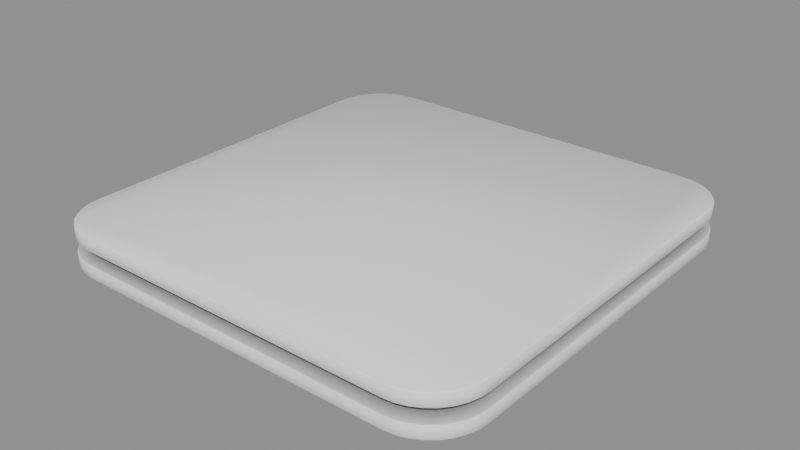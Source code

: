 # Source: CeilingStuff_stuff4.blend  (saved by Blender 5.2.45; exported with 4.5.12 LTS)
import bpy
from mathutils import Matrix  # noqa: F401  (used for matrix-valued properties, if any)

bpy.ops.wm.read_factory_settings(use_empty=True)
scene = bpy.context.scene
scene.name = 'Scene'

# ---- collections
col_ceilingstuff_stuff4 = bpy.data.collections.new('CeilingStuff_stuff4'); scene.collection.children.link(col_ceilingstuff_stuff4)

# ---- materials (node trees are filled in below, after node groups)
mat_ao_bake = bpy.data.materials.new('AO-bake')
mat_ao_bake.use_backface_culling_lightprobe_volume = False

# ---- node groups
ng_gltf_settings = bpy.data.node_groups.new('glTF Settings', 'ShaderNodeTree')
_s = ng_gltf_settings.interface.new_socket(name='Occlusion', in_out='INPUT', socket_type='NodeSocketFloat')
_s.subtype = 'FACTOR'
_s.default_value = 1.0
_s.min_value = 0.0
_s.max_value = 1.0
_N = ng_gltf_settings.nodes; _L = ng_gltf_settings.links
n0 = _N.new('NodeGroupInput'); n0.name = 'Group Input'; n0.location = (-200, 0)
n1 = _N.new('NodeGroupOutput'); n1.name = 'Group Output'; n1.location = (-2, -8)
n1.is_active_output = True
ng_smooth_by_angle_002 = bpy.data.node_groups.new('Smooth by Angle.002', 'GeometryNodeTree')
_s = ng_smooth_by_angle_002.interface.new_socket(name='Mesh', in_out='OUTPUT', socket_type='NodeSocketGeometry')
_s = ng_smooth_by_angle_002.interface.new_socket(name='Mesh', in_out='INPUT', socket_type='NodeSocketGeometry')
_s = ng_smooth_by_angle_002.interface.new_socket(name='Angle', in_out='INPUT', socket_type='NodeSocketFloat')
_s.subtype = 'ANGLE'
_s.default_value = 0.5236
_s.min_value = 0.0
_s.max_value = 3.142
_s.description = 'Maximum face angle for smooth edges'
_s = ng_smooth_by_angle_002.interface.new_socket(name='Ignore Sharpness', in_out='INPUT', socket_type='NodeSocketBool')
_s.force_non_field = True
ng_smooth_by_angle_002.is_modifier = True
_N = ng_smooth_by_angle_002.nodes; _L = ng_smooth_by_angle_002.links
n0 = _N.new('GeometryNodeSetShadeSmooth'); n0.name = 'Set Shade Smooth'; n0.location = (120, -80)
n0.domain = 'EDGE'
n1 = _N.new('GeometryNodeSetShadeSmooth'); n1.name = 'Set Shade Smooth.001'; n1.location = (300, -80)
n2 = _N.new('NodeGroupOutput'); n2.name = 'Group Output'; n2.location = (480, -80)
n3 = _N.new('GeometryNodeInputMeshEdgeAngle'); n3.name = 'Edge Angle'; n3.location = (-440, -240)
n4 = _N.new('NodeGroupInput'); n4.name = 'Group Input'; n4.location = (-80, -80)
n5 = _N.new('GeometryNodeInputEdgeSmooth'); n5.name = 'Is Edge Smooth'; n5.location = (-260, -120)
n6 = _N.new('GeometryNodeInputShadeSmooth'); n6.name = 'Is Shade Smooth'; n6.location = (-440, -397)
n7 = _N.new('FunctionNodeCompare'); n7.name = 'Compare'; n7.location = (-260, -260)
n7.operation = 'LESS_EQUAL'
n8 = _N.new('FunctionNodeBooleanMath'); n8.name = 'Boolean Math.001'; n8.location = (-80, -260)
n9 = _N.new('NodeGroupInput'); n9.name = 'Group Input.001'; n9.location = (-440, -329)
n10 = _N.new('NodeGroupInput'); n10.name = 'Group Input.002'; n10.location = (-259, -189)
n11 = _N.new('FunctionNodeBooleanMath'); n11.name = 'Boolean Math'; n11.location = (-80, -149)
n11.operation = 'OR'
n12 = _N.new('FunctionNodeBooleanMath'); n12.name = 'Boolean Math.002'; n12.location = (-260, -380)
n12.operation = 'OR'
n13 = _N.new('NodeGroupInput'); n13.name = 'Group Input.003'; n13.location = (-440, -460)
_L.new(n3.outputs[0], n7.inputs[0])
_L.new(n1.outputs[0], n2.inputs[0])
_L.new(n9.outputs[1], n7.inputs[1])
_L.new(n7.outputs[0], n8.inputs[0])
_L.new(n4.outputs[0], n0.inputs[0])
_L.new(n0.outputs[0], n1.inputs[0])
_L.new(n8.outputs[0], n0.inputs[2])
_L.new(n10.outputs[2], n11.inputs[1])
_L.new(n5.outputs[0], n11.inputs[0])
_L.new(n11.outputs[0], n0.inputs[1])
_L.new(n13.outputs[2], n12.inputs[1])
_L.new(n6.outputs[0], n12.inputs[0])
_L.new(n12.outputs[0], n8.inputs[1])
n2.is_active_output = True

# ---- material node trees
mat_ao_bake.use_nodes = True; mat_ao_bake.node_tree.nodes.clear()
_N = mat_ao_bake.node_tree.nodes; _L = mat_ao_bake.node_tree.links
n0 = _N.new('ShaderNodeOutputMaterial'); n0.name = 'Material Output'; n0.location = (340, 260)
n1 = _N.new('ShaderNodeAmbientOcclusion'); n1.name = 'Ambient Occlusion'; n1.location = (-220, 200)
n1.inputs[1].default_value = 2.0
n2 = _N.new('ShaderNodeBsdfPrincipled'); n2.name = 'Principled BSDF'; n2.location = (60, 260)
n2.distribution = 'GGX'
n2.subsurface_method = 'BURLEY'
n2.inputs[3].default_value = 1.45
n2.inputs[27].default_value = (0.0, 0.0, 0.0, 1.0)
n2.inputs[28].default_value = 1.0
n3 = _N.new('ShaderNodeGroup'); n3.name = 'Group'; n3.location = (800, 260)
n3.width = 208
n3.node_tree = ng_gltf_settings
n3.inputs[0].default_value = 1.0
_L.new(n2.outputs[0], n0.inputs[0])
_L.new(n1.outputs[0], n2.inputs[0])
n0.is_active_output = True

# ---- meshes
me_plane_015 = bpy.data.meshes.new('Plane.015')
me_plane_015.from_pydata([(-0.1214, -0.1614, 1e-05), (-0.1214, -0.1614, -0.01), (-0.1614, -0.1214, 1e-05), (-0.1614, -0.1214, -0.01), (-0.1292, -0.1606, 1e-05), (-0.1292, -0.1606, -0.01), (-0.1367, -0.1583, 1e-05), (-0.1367, -0.1583, -0.01), (-0.1436, -0.1546, 1e-05), (-0.1436, -0.1546, -0.01), (-0.1497, -0.1497, 1e-05), (-0.1497, -0.1497, -0.01), (-0.1546, -0.1436, 1e-05), (-0.1546, -0.1436, -0.01), (-0.1583, -0.1367, 1e-05), (-0.1583, -0.1367, -0.01), (-0.1606, -0.1292, 1e-05), (-0.1606, -0.1292, -0.01), (0.1614, -0.1214, 1e-05), (0.1614, -0.1214, -0.01), (0.1214, -0.1614, 1e-05), (0.1214, -0.1614, -0.01), (0.1606, -0.1292, 1e-05), (0.1606, -0.1292, -0.01), (0.1583, -0.1367, 1e-05), (0.1583, -0.1367, -0.01), (0.1546, -0.1436, 1e-05), (0.1546, -0.1436, -0.01), (0.1497, -0.1497, 1e-05), (0.1497, -0.1497, -0.01), (0.1436, -0.1546, 1e-05), (0.1436, -0.1546, -0.01), (0.1367, -0.1583, 1e-05), (0.1367, -0.1583, -0.01), (0.1292, -0.1606, 1e-05), (0.1292, -0.1606, -0.01), (-0.1214, 0.1614, 1e-05), (-0.1214, 0.1614, -0.01), (-0.1614, 0.1214, 1e-05), (-0.1614, 0.1214, -0.01), (-0.1292, 0.1606, 1e-05), (-0.1292, 0.1606, -0.01), (-0.1367, 0.1583, 1e-05), (-0.1367, 0.1583, -0.01), (-0.1436, 0.1546, 1e-05), (-0.1436, 0.1546, -0.01), (-0.1497, 0.1497, 1e-05), (-0.1497, 0.1497, -0.01), (-0.1546, 0.1436, 1e-05), (-0.1546, 0.1436, -0.01), (-0.1583, 0.1367, 1e-05), (-0.1583, 0.1367, -0.01), (-0.1606, 0.1292, 1e-05), (-0.1606, 0.1292, -0.01), (0.1214, 0.1614, 1e-05), (0.1214, 0.1614, -0.01), (0.1614, 0.1214, 1e-05), (0.1614, 0.1214, -0.01), (0.1292, 0.1606, 1e-05), (0.1292, 0.1606, -0.01), (0.1367, 0.1583, 1e-05), (0.1367, 0.1583, -0.01), (0.1436, 0.1546, 1e-05), (0.1436, 0.1546, -0.01), (0.1497, 0.1497, 1e-05), (0.1497, 0.1497, -0.01), (0.1546, 0.1436, 1e-05), (0.1546, 0.1436, -0.01), (0.1583, 0.1367, 1e-05), (0.1583, 0.1367, -0.01), (0.1606, 0.1292, 1e-05), (0.1606, 0.1292, -0.01), (-0.1214, -0.1614, -0.03), (-0.1214, -0.1614, -0.01999), (-0.1614, -0.1214, -0.03), (-0.1614, -0.1214, -0.01999), (-0.1292, -0.1606, -0.03), (-0.1292, -0.1606, -0.01999), (-0.1367, -0.1583, -0.03), (-0.1367, -0.1583, -0.01999), (-0.1436, -0.1546, -0.03), (-0.1436, -0.1546, -0.01999), (-0.1497, -0.1497, -0.03), (-0.1497, -0.1497, -0.01999), (-0.1546, -0.1436, -0.03), (-0.1546, -0.1436, -0.01999), (-0.1583, -0.1367, -0.03), (-0.1583, -0.1367, -0.01999), (-0.1606, -0.1292, -0.03), (-0.1606, -0.1292, -0.01999), (0.1614, -0.1214, -0.03), (0.1614, -0.1214, -0.01999), (0.1214, -0.1614, -0.03), (0.1214, -0.1614, -0.01999), (0.1606, -0.1292, -0.03), (0.1606, -0.1292, -0.01999), (0.1583, -0.1367, -0.03), (0.1583, -0.1367, -0.01999), (0.1546, -0.1436, -0.03), (0.1546, -0.1436, -0.01999), (0.1497, -0.1497, -0.03), (0.1497, -0.1497, -0.01999), (0.1436, -0.1546, -0.03), (0.1436, -0.1546, -0.01999), (0.1367, -0.1583, -0.03), (0.1367, -0.1583, -0.01999), (0.1292, -0.1606, -0.03), (0.1292, -0.1606, -0.01999), (-0.1214, 0.1614, -0.03), (-0.1214, 0.1614, -0.01999), (-0.1614, 0.1214, -0.03), (-0.1614, 0.1214, -0.01999), (-0.1292, 0.1606, -0.03), (-0.1292, 0.1606, -0.01999), (-0.1367, 0.1583, -0.03), (-0.1367, 0.1583, -0.01999), (-0.1436, 0.1546, -0.03), (-0.1436, 0.1546, -0.01999), (-0.1497, 0.1497, -0.03), (-0.1497, 0.1497, -0.01999), (-0.1546, 0.1436, -0.03), (-0.1546, 0.1436, -0.01999), (-0.1583, 0.1367, -0.03), (-0.1583, 0.1367, -0.01999), (-0.1606, 0.1292, -0.03), (-0.1606, 0.1292, -0.01999), (0.1214, 0.1614, -0.03), (0.1214, 0.1614, -0.01999), (0.1614, 0.1214, -0.03), (0.1614, 0.1214, -0.01999), (0.1292, 0.1606, -0.03), (0.1292, 0.1606, -0.01999), (0.1367, 0.1583, -0.03), (0.1367, 0.1583, -0.01999), (0.1436, 0.1546, -0.03), (0.1436, 0.1546, -0.01999), (0.1497, 0.1497, -0.03), (0.1497, 0.1497, -0.01999), (0.1546, 0.1436, -0.03), (0.1546, 0.1436, -0.01999), (0.1583, 0.1367, -0.03), (0.1583, 0.1367, -0.01999), (0.1606, 0.1292, -0.03), (0.1606, 0.1292, -0.01999), (-0.1095, -0.1455, -0.02), (-0.1095, -0.1455, -0.00999), (-0.1455, -0.1095, -0.02), (-0.1455, -0.1095, -0.00999), (-0.1165, -0.1449, -0.02), (-0.1165, -0.1449, -0.00999), (-0.1233, -0.1428, -0.02), (-0.1233, -0.1428, -0.00999), (-0.1295, -0.1395, -0.02), (-0.1295, -0.1395, -0.00999), (-0.135, -0.135, -0.02), (-0.135, -0.135, -0.00999), (-0.1395, -0.1295, -0.02), (-0.1395, -0.1295, -0.00999), (-0.1428, -0.1233, -0.02), (-0.1428, -0.1233, -0.00999), (-0.1449, -0.1165, -0.02), (-0.1449, -0.1165, -0.00999), (0.1455, -0.1095, -0.02), (0.1455, -0.1095, -0.00999), (0.1095, -0.1455, -0.02), (0.1095, -0.1455, -0.00999), (0.1449, -0.1165, -0.02), (0.1449, -0.1165, -0.00999), (0.1428, -0.1233, -0.02), (0.1428, -0.1233, -0.00999), (0.1395, -0.1295, -0.02), (0.1395, -0.1295, -0.00999), (0.135, -0.135, -0.02), (0.135, -0.135, -0.00999), (0.1295, -0.1395, -0.02), (0.1295, -0.1395, -0.00999), (0.1233, -0.1428, -0.02), (0.1233, -0.1428, -0.00999), (0.1165, -0.1449, -0.02), (0.1165, -0.1449, -0.00999), (-0.1095, 0.1455, -0.02), (-0.1095, 0.1455, -0.00999), (-0.1455, 0.1095, -0.02), (-0.1455, 0.1095, -0.00999), (-0.1165, 0.1449, -0.02), (-0.1165, 0.1449, -0.00999), (-0.1233, 0.1428, -0.02), (-0.1233, 0.1428, -0.00999), (-0.1295, 0.1395, -0.02), (-0.1295, 0.1395, -0.00999), (-0.135, 0.135, -0.02), (-0.135, 0.135, -0.00999), (-0.1395, 0.1295, -0.02), (-0.1395, 0.1295, -0.00999), (-0.1428, 0.1233, -0.02), (-0.1428, 0.1233, -0.00999), (-0.1449, 0.1165, -0.02), (-0.1449, 0.1165, -0.00999), (0.1095, 0.1455, -0.02), (0.1095, 0.1455, -0.00999), (0.1455, 0.1095, -0.02), (0.1455, 0.1095, -0.00999), (0.1165, 0.1449, -0.02), (0.1165, 0.1449, -0.00999), (0.1233, 0.1428, -0.02), (0.1233, 0.1428, -0.00999), (0.1295, 0.1395, -0.02), (0.1295, 0.1395, -0.00999), (0.135, 0.135, -0.02), (0.135, 0.135, -0.00999), (0.1395, 0.1295, -0.02), (0.1395, 0.1295, -0.00999), (0.1428, 0.1233, -0.02), (0.1428, 0.1233, -0.00999), (0.1449, 0.1165, -0.02), (0.1449, 0.1165, -0.00999)], [], [(20, 0, 1, 21), (0, 4, 5, 1), (4, 6, 7, 5), (6, 8, 9, 7), (8, 10, 11, 9), (10, 12, 13, 11), (12, 14, 15, 13), (14, 16, 17, 15), (16, 2, 3, 17), (2, 38, 39, 3), (38, 52, 53, 39), (52, 50, 51, 53), (50, 48, 49, 51), (48, 46, 47, 49), (46, 44, 45, 47), (44, 42, 43, 45), (42, 40, 41, 43), (40, 36, 37, 41), (36, 54, 55, 37), (54, 58, 59, 55), (58, 60, 61, 59), (60, 62, 63, 61), (62, 64, 65, 63), (64, 66, 67, 65), (66, 68, 69, 67), (68, 70, 71, 69), (70, 56, 57, 71), (56, 18, 19, 57), (18, 22, 23, 19), (22, 24, 25, 23), (24, 26, 27, 25), (26, 28, 29, 27), (28, 30, 31, 29), (30, 32, 33, 31), (32, 34, 35, 33), (34, 20, 21, 35), (72, 92, 93, 73), (76, 72, 73, 77), (78, 76, 77, 79), (80, 78, 79, 81), (82, 80, 81, 83), (84, 82, 83, 85), (86, 84, 85, 87), (88, 86, 87, 89), (74, 88, 89, 75), (110, 74, 75, 111), (124, 110, 111, 125), (122, 124, 125, 123), (120, 122, 123, 121), (118, 120, 121, 119), (116, 118, 119, 117), (114, 116, 117, 115), (112, 114, 115, 113), (108, 112, 113, 109), (126, 108, 109, 127), (130, 126, 127, 131), (132, 130, 131, 133), (134, 132, 133, 135), (136, 134, 135, 137), (138, 136, 137, 139), (140, 138, 139, 141), (142, 140, 141, 143), (128, 142, 143, 129), (90, 128, 129, 91), (94, 90, 91, 95), (96, 94, 95, 97), (98, 96, 97, 99), (100, 98, 99, 101), (102, 100, 101, 103), (104, 102, 103, 105), (106, 104, 105, 107), (92, 106, 107, 93), (144, 164, 165, 145), (148, 144, 145, 149), (150, 148, 149, 151), (152, 150, 151, 153), (154, 152, 153, 155), (156, 154, 155, 157), (158, 156, 157, 159), (160, 158, 159, 161), (146, 160, 161, 147), (182, 146, 147, 183), (196, 182, 183, 197), (194, 196, 197, 195), (192, 194, 195, 193), (190, 192, 193, 191), (188, 190, 191, 189), (186, 188, 189, 187), (184, 186, 187, 185), (180, 184, 185, 181), (198, 180, 181, 199), (202, 198, 199, 203), (204, 202, 203, 205), (206, 204, 205, 207), (208, 206, 207, 209), (210, 208, 209, 211), (212, 210, 211, 213), (214, 212, 213, 215), (200, 214, 215, 201), (162, 200, 201, 163), (166, 162, 163, 167), (168, 166, 167, 169), (170, 168, 169, 171), (172, 170, 171, 173), (174, 172, 173, 175), (176, 174, 175, 177), (178, 176, 177, 179), (164, 178, 179, 165), (21, 1, 5, 7, 9, 11, 13, 15, 17, 3, 39, 53, 51, 49, 47, 45, 43, 41, 37, 55, 59, 61, 63, 65, 67, 69, 71, 57, 19, 23, 25, 27, 29, 31, 33, 35), (20, 34, 32, 30, 28, 26, 24, 22, 18, 56, 70, 68, 66, 64, 62, 60, 58, 54, 36, 40, 42, 44, 46, 48, 50, 52, 38, 2, 16, 14, 12, 10, 8, 6, 4, 0), (92, 72, 76, 78, 80, 82, 84, 86, 88, 74, 110, 124, 122, 120, 118, 116, 114, 112, 108, 126, 130, 132, 134, 136, 138, 140, 142, 128, 90, 94, 96, 98, 100, 102, 104, 106), (93, 107, 105, 103, 101, 99, 97, 95, 91, 129, 143, 141, 139, 137, 135, 133, 131, 127, 109, 113, 115, 117, 119, 121, 123, 125, 111, 75, 89, 87, 85, 83, 81, 79, 77, 73), (164, 144, 148, 150, 152, 154, 156, 158, 160, 146, 182, 196, 194, 192, 190, 188, 186, 184, 180, 198, 202, 204, 206, 208, 210, 212, 214, 200, 162, 166, 168, 170, 172, 174, 176, 178), (165, 179, 177, 175, 173, 171, 169, 167, 163, 201, 215, 213, 211, 209, 207, 205, 203, 199, 181, 185, 187, 189, 191, 193, 195, 197, 183, 147, 161, 159, 157, 155, 153, 151, 149, 145)])
_uv = me_plane_015.uv_layers.new(name='UVMap')
_uv.uv.foreach_set('vector', [0.8761, 0.0, 0.1239, 0.0, 0.1239, 0.0, 0.8761, 0.0, 0.1239, 0.0, 0.09975, 0.002381, 0.09975, 0.002381, 0.1239, 0.0, 0.09975, 0.002381, 0.07651, 0.009434, 0.07651, 0.009434, 0.09975, 0.002381, 0.07651, 0.009434, 0.05508, 0.02089, 0.05508, 0.02089, 0.07651, 0.009434, 0.05508, 0.02089, 0.0363, 0.0363, 0.0363, 0.0363, 0.05508, 0.02089, 0.0363, 0.0363, 0.02089, 0.05508, 0.02089, 0.05508, 0.0363, 0.0363, 0.02089, 0.05508, 0.009434, 0.07651, 0.009434, 0.07651, 0.02089, 0.05508, 0.009434, 0.07651, 0.002381, 0.09975, 0.002381, 0.09975, 0.009434, 0.07651, 0.002381, 0.09975, 0.0, 0.1239, 0.0, 0.1239, 0.002381, 0.09975, 0.0, 0.1239, 0.0, 0.8761, 0.0, 0.8761, 0.0, 0.1239, 0.0, 0.8761, 0.002381, 0.9002, 0.002381, 0.9002, 0.0, 0.8761, 0.002381, 0.9002, 0.009434, 0.9235, 0.009434, 0.9235, 0.002381, 0.9002, 0.009434, 0.9235, 0.02089, 0.9449, 0.02089, 0.9449, 0.009434, 0.9235, 0.02089, 0.9449, 0.0363, 0.9637, 0.0363, 0.9637, 0.02089, 0.9449, 0.0363, 0.9637, 0.05508, 0.9791, 0.05508, 0.9791, 0.0363, 0.9637, 0.05508, 0.9791, 0.07651, 0.9906, 0.07651, 0.9906, 0.05508, 0.9791, 0.07651, 0.9906, 0.09975, 0.9976, 0.09975, 0.9976, 0.07651, 0.9906, 0.09975, 0.9976, 0.1239, 1.0, 0.1239, 1.0, 0.09975, 0.9976, 0.1239, 1.0, 0.8761, 1.0, 0.8761, 1.0, 0.1239, 1.0, 0.8761, 1.0, 0.9002, 0.9976, 0.9002, 0.9976, 0.8761, 1.0, 0.9002, 0.9976, 0.9235, 0.9906, 0.9235, 0.9906, 0.9002, 0.9976, 0.9235, 0.9906, 0.9449, 0.9791, 0.9449, 0.9791, 0.9235, 0.9906, 0.9449, 0.9791, 0.9637, 0.9637, 0.9637, 0.9637, 0.9449, 0.9791, 0.9637, 0.9637, 0.9791, 0.9449, 0.9791, 0.9449, 0.9637, 0.9637, 0.9791, 0.9449, 0.9906, 0.9235, 0.9906, 0.9235, 0.9791, 0.9449, 0.9906, 0.9235, 0.9976, 0.9002, 0.9976, 0.9002, 0.9906, 0.9235, 0.9976, 0.9002, 1.0, 0.8761, 1.0, 0.8761, 0.9976, 0.9002, 1.0, 0.8761, 1.0, 0.1239, 1.0, 0.1239, 1.0, 0.8761, 1.0, 0.1239, 0.9976, 0.09975, 0.9976, 0.09975, 1.0, 0.1239, 0.9976, 0.09975, 0.9906, 0.07651, 0.9906, 0.07651, 0.9976, 0.09975, 0.9906, 0.07651, 0.9791, 0.05508, 0.9791, 0.05508, 0.9906, 0.07651, 0.9791, 0.05508, 0.9637, 0.0363, 0.9637, 0.0363, 0.9791, 0.05508, 0.9637, 0.0363, 0.9449, 0.02089, 0.9449, 0.02089, 0.9637, 0.0363, 0.9449, 0.02089, 0.9235, 0.009434, 0.9235, 0.009434, 0.9449, 0.02089, 0.9235, 0.009434, 0.9002, 0.002381, 0.9002, 0.002381, 0.9235, 0.009434, 0.9002, 0.002381, 0.8761, 0.0, 0.8761, 0.0, 0.9002, 0.002381, 0.1239, 0.0, 0.8761, 0.0, 0.8761, 0.0, 0.1239, 0.0, 0.09975, 0.002381, 0.1239, 0.0, 0.1239, 0.0, 0.09975, 0.002381, 0.07651, 0.009434, 0.09975, 0.002381, 0.09975, 0.002381, 0.07651, 0.009434, 0.05508, 0.02089, 0.07651, 0.009434, 0.07651, 0.009434, 0.05508, 0.02089, 0.0363, 0.0363, 0.05508, 0.02089, 0.05508, 0.02089, 0.0363, 0.0363, 0.02089, 0.05508, 0.0363, 0.0363, 0.0363, 0.0363, 0.02089, 0.05508, 0.009434, 0.07651, 0.02089, 0.05508, 0.02089, 0.05508, 0.009434, 0.07651, 0.002381, 0.09975, 0.009434, 0.07651, 0.009434, 0.07651, 0.002381, 0.09975, 0.0, 0.1239, 0.002381, 0.09975, 0.002381, 0.09975, 0.0, 0.1239, 0.0, 0.8761, 0.0, 0.1239, 0.0, 0.1239, 0.0, 0.8761, 0.002381, 0.9002, 0.0, 0.8761, 0.0, 0.8761, 0.002381, 0.9002, 0.009434, 0.9235, 0.002381, 0.9002, 0.002381, 0.9002, 0.009434, 0.9235, 0.02089, 0.9449, 0.009434, 0.9235, 0.009434, 0.9235, 0.02089, 0.9449, 0.0363, 0.9637, 0.02089, 0.9449, 0.02089, 0.9449, 0.0363, 0.9637, 0.05508, 0.9791, 0.0363, 0.9637, 0.0363, 0.9637, 0.05508, 0.9791, 0.07651, 0.9906, 0.05508, 0.9791, 0.05508, 0.9791, 0.07651, 0.9906, 0.09975, 0.9976, 0.07651, 0.9906, 0.07651, 0.9906, 0.09975, 0.9976, 0.1239, 1.0, 0.09975, 0.9976, 0.09975, 0.9976, 0.1239, 1.0, 0.8761, 1.0, 0.1239, 1.0, 0.1239, 1.0, 0.8761, 1.0, 0.9002, 0.9976, 0.8761, 1.0, 0.8761, 1.0, 0.9002, 0.9976, 0.9235, 0.9906, 0.9002, 0.9976, 0.9002, 0.9976, 0.9235, 0.9906, 0.9449, 0.9791, 0.9235, 0.9906, 0.9235, 0.9906, 0.9449, 0.9791, 0.9637, 0.9637, 0.9449, 0.9791, 0.9449, 0.9791, 0.9637, 0.9637, 0.9791, 0.9449, 0.9637, 0.9637, 0.9637, 0.9637, 0.9791, 0.9449, 0.9906, 0.9235, 0.9791, 0.9449, 0.9791, 0.9449, 0.9906, 0.9235, 0.9976, 0.9002, 0.9906, 0.9235, 0.9906, 0.9235, 0.9976, 0.9002, 1.0, 0.8761, 0.9976, 0.9002, 0.9976, 0.9002, 1.0, 0.8761, 1.0, 0.1239, 1.0, 0.8761, 1.0, 0.8761, 1.0, 0.1239, 0.9976, 0.09975, 1.0, 0.1239, 1.0, 0.1239, 0.9976, 0.09975, 0.9906, 0.07651, 0.9976, 0.09975, 0.9976, 0.09975, 0.9906, 0.07651, 0.9791, 0.05508, 0.9906, 0.07651, 0.9906, 0.07651, 0.9791, 0.05508, 0.9637, 0.0363, 0.9791, 0.05508, 0.9791, 0.05508, 0.9637, 0.0363, 0.9449, 0.02089, 0.9637, 0.0363, 0.9637, 0.0363, 0.9449, 0.02089, 0.9235, 0.009434, 0.9449, 0.02089, 0.9449, 0.02089, 0.9235, 0.009434, 0.9002, 0.002381, 0.9235, 0.009434, 0.9235, 0.009434, 0.9002, 0.002381, 0.8761, 0.0, 0.9002, 0.002381, 0.9002, 0.002381, 0.8761, 0.0, 0.1239, 0.0, 0.8761, 0.0, 0.8761, 0.0, 0.1239, 0.0, 0.09975, 0.002381, 0.1239, 0.0, 0.1239, 0.0, 0.09975, 0.002381, 0.07651, 0.009434, 0.09975, 0.002381, 0.09975, 0.002381, 0.07651, 0.009434, 0.05508, 0.02089, 0.07651, 0.009434, 0.07651, 0.009434, 0.05508, 0.02089, 0.0363, 0.0363, 0.05508, 0.02089, 0.05508, 0.02089, 0.0363, 0.0363, 0.02089, 0.05508, 0.0363, 0.0363, 0.0363, 0.0363, 0.02089, 0.05508, 0.009434, 0.07651, 0.02089, 0.05508, 0.02089, 0.05508, 0.009434, 0.07651, 0.002381, 0.09975, 0.009434, 0.07651, 0.009434, 0.07651, 0.002381, 0.09975, 0.0, 0.1239, 0.002381, 0.09975, 0.002381, 0.09975, 0.0, 0.1239, 0.0, 0.8761, 0.0, 0.1239, 0.0, 0.1239, 0.0, 0.8761, 0.002381, 0.9002, 0.0, 0.8761, 0.0, 0.8761, 0.002381, 0.9002, 0.009434, 0.9235, 0.002381, 0.9002, 0.002381, 0.9002, 0.009434, 0.9235, 0.02089, 0.9449, 0.009434, 0.9235, 0.009434, 0.9235, 0.02089, 0.9449, 0.0363, 0.9637, 0.02089, 0.9449, 0.02089, 0.9449, 0.0363, 0.9637, 0.05508, 0.9791, 0.0363, 0.9637, 0.0363, 0.9637, 0.05508, 0.9791, 0.07651, 0.9906, 0.05508, 0.9791, 0.05508, 0.9791, 0.07651, 0.9906, 0.09975, 0.9976, 0.07651, 0.9906, 0.07651, 0.9906, 0.09975, 0.9976, 0.1239, 1.0, 0.09975, 0.9976, 0.09975, 0.9976, 0.1239, 1.0, 0.8761, 1.0, 0.1239, 1.0, 0.1239, 1.0, 0.8761, 1.0, 0.9002, 0.9976, 0.8761, 1.0, 0.8761, 1.0, 0.9002, 0.9976, 0.9235, 0.9906, 0.9002, 0.9976, 0.9002, 0.9976, 0.9235, 0.9906, 0.9449, 0.9791, 0.9235, 0.9906, 0.9235, 0.9906, 0.9449, 0.9791, 0.9637, 0.9637, 0.9449, 0.9791, 0.9449, 0.9791, 0.9637, 0.9637, 0.9791, 0.9449, 0.9637, 0.9637, 0.9637, 0.9637, 0.9791, 0.9449, 0.9906, 0.9235, 0.9791, 0.9449, 0.9791, 0.9449, 0.9906, 0.9235, 0.9976, 0.9002, 0.9906, 0.9235, 0.9906, 0.9235, 0.9976, 0.9002, 1.0, 0.8761, 0.9976, 0.9002, 0.9976, 0.9002, 1.0, 0.8761, 1.0, 0.1239, 1.0, 0.8761, 1.0, 0.8761, 1.0, 0.1239, 0.9976, 0.09975, 1.0, 0.1239, 1.0, 0.1239, 0.9976, 0.09975, 0.9906, 0.07651, 0.9976, 0.09975, 0.9976, 0.09975, 0.9906, 0.07651, 0.9791, 0.05508, 0.9906, 0.07651, 0.9906, 0.07651, 0.9791, 0.05508, 0.9637, 0.0363, 0.9791, 0.05508, 0.9791, 0.05508, 0.9637, 0.0363, 0.9449, 0.02089, 0.9637, 0.0363, 0.9637, 0.0363, 0.9449, 0.02089, 0.9235, 0.009434, 0.9449, 0.02089, 0.9449, 0.02089, 0.9235, 0.009434, 0.9002, 0.002381, 0.9235, 0.009434, 0.9235, 0.009434, 0.9002, 0.002381, 0.8761, 0.0, 0.9002, 0.002381, 0.9002, 0.002381, 0.8761, 0.0, 0.8761, 0.0, 0.1239, 0.0, 0.09975, 0.002381, 0.07651, 0.009434, 0.05508, 0.02089, 0.0363, 0.0363, 0.02089, 0.05508, 0.009434, 0.07651, 0.002381, 0.09975, 0.0, 0.1239, 0.0, 0.8761, 0.002381, 0.9002, 0.009434, 0.9235, 0.02089, 0.9449, 0.0363, 0.9637, 0.05508, 0.9791, 0.07651, 0.9906, 0.09975, 0.9976, 0.1239, 1.0, 0.8761, 1.0, 0.9002, 0.9976, 0.9235, 0.9906, 0.9449, 0.9791, 0.9637, 0.9637, 0.9791, 0.9449, 0.9906, 0.9235, 0.9976, 0.9002, 1.0, 0.8761, 1.0, 0.1239, 0.9976, 0.09975, 0.9906, 0.07651, 0.9791, 0.05508, 0.9637, 0.0363, 0.9449, 0.02089, 0.9235, 0.009434, 0.9002, 0.002381, 0.8761, 0.0, 0.9002, 0.002381, 0.9235, 0.009434, 0.9449, 0.02089, 0.9637, 0.0363, 0.9791, 0.05508, 0.9906, 0.07651, 0.9976, 0.09975, 1.0, 0.1239, 1.0, 0.8761, 0.9976, 0.9002, 0.9906, 0.9235, 0.9791, 0.9449, 0.9637, 0.9637, 0.9449, 0.9791, 0.9235, 0.9906, 0.9002, 0.9976, 0.8761, 1.0, 0.1239, 1.0, 0.09975, 0.9976, 0.07651, 0.9906, 0.05508, 0.9791, 0.0363, 0.9637, 0.02089, 0.9449, 0.009434, 0.9235, 0.002381, 0.9002, 0.0, 0.8761, 0.0, 0.1239, 0.002381, 0.09975, 0.009434, 0.07651, 0.02089, 0.05508, 0.0363, 0.0363, 0.05508, 0.02089, 0.07651, 0.009434, 0.09975, 0.002381, 0.1239, 0.0, 0.8761, 0.0, 0.1239, 0.0, 0.09975, 0.002381, 0.07651, 0.009434, 0.05508, 0.02089, 0.0363, 0.0363, 0.02089, 0.05508, 0.009434, 0.07651, 0.002381, 0.09975, 0.0, 0.1239, 0.0, 0.8761, 0.002381, 0.9002, 0.009434, 0.9235, 0.02089, 0.9449, 0.0363, 0.9637, 0.05508, 0.9791, 0.07651, 0.9906, 0.09975, 0.9976, 0.1239, 1.0, 0.8761, 1.0, 0.9002, 0.9976, 0.9235, 0.9906, 0.9449, 0.9791, 0.9637, 0.9637, 0.9791, 0.9449, 0.9906, 0.9235, 0.9976, 0.9002, 1.0, 0.8761, 1.0, 0.1239, 0.9976, 0.09975, 0.9906, 0.07651, 0.9791, 0.05508, 0.9637, 0.0363, 0.9449, 0.02089, 0.9235, 0.009434, 0.9002, 0.002381, 0.8761, 0.0, 0.9002, 0.002381, 0.9235, 0.009434, 0.9449, 0.02089, 0.9637, 0.0363, 0.9791, 0.05508, 0.9906, 0.07651, 0.9976, 0.09975, 1.0, 0.1239, 1.0, 0.8761, 0.9976, 0.9002, 0.9906, 0.9235, 0.9791, 0.9449, 0.9637, 0.9637, 0.9449, 0.9791, 0.9235, 0.9906, 0.9002, 0.9976, 0.8761, 1.0, 0.1239, 1.0, 0.09975, 0.9976, 0.07651, 0.9906, 0.05508, 0.9791, 0.0363, 0.9637, 0.02089, 0.9449, 0.009434, 0.9235, 0.002381, 0.9002, 0.0, 0.8761, 0.0, 0.1239, 0.002381, 0.09975, 0.009434, 0.07651, 0.02089, 0.05508, 0.0363, 0.0363, 0.05508, 0.02089, 0.07651, 0.009434, 0.09975, 0.002381, 0.1239, 0.0, 0.8761, 0.0, 0.1239, 0.0, 0.09975, 0.002381, 0.07651, 0.009434, 0.05508, 0.02089, 0.0363, 0.0363, 0.02089, 0.05508, 0.009434, 0.07651, 0.002381, 0.09975, 0.0, 0.1239, 0.0, 0.8761, 0.002381, 0.9002, 0.009434, 0.9235, 0.02089, 0.9449, 0.0363, 0.9637, 0.05508, 0.9791, 0.07651, 0.9906, 0.09975, 0.9976, 0.1239, 1.0, 0.8761, 1.0, 0.9002, 0.9976, 0.9235, 0.9906, 0.9449, 0.9791, 0.9637, 0.9637, 0.9791, 0.9449, 0.9906, 0.9235, 0.9976, 0.9002, 1.0, 0.8761, 1.0, 0.1239, 0.9976, 0.09975, 0.9906, 0.07651, 0.9791, 0.05508, 0.9637, 0.0363, 0.9449, 0.02089, 0.9235, 0.009434, 0.9002, 0.002381, 0.8761, 0.0, 0.9002, 0.002381, 0.9235, 0.009434, 0.9449, 0.02089, 0.9637, 0.0363, 0.9791, 0.05508, 0.9906, 0.07651, 0.9976, 0.09975, 1.0, 0.1239, 1.0, 0.8761, 0.9976, 0.9002, 0.9906, 0.9235, 0.9791, 0.9449, 0.9637, 0.9637, 0.9449, 0.9791, 0.9235, 0.9906, 0.9002, 0.9976, 0.8761, 1.0, 0.1239, 1.0, 0.09975, 0.9976, 0.07651, 0.9906, 0.05508, 0.9791, 0.0363, 0.9637, 0.02089, 0.9449, 0.009434, 0.9235, 0.002381, 0.9002, 0.0, 0.8761, 0.0, 0.1239, 0.002381, 0.09975, 0.009434, 0.07651, 0.02089, 0.05508, 0.0363, 0.0363, 0.05508, 0.02089, 0.07651, 0.009434, 0.09975, 0.002381, 0.1239, 0.0])
me_plane_015.materials.append(mat_ao_bake)
me_plane_015.update()

# ---- objects
ob_wall0_stuff4 = bpy.data.objects.new('wall0_stuff4', me_plane_015)

# ---- transforms, parenting, visibility, modifiers, constraints
ob_wall0_stuff4.location = (0.0, 0.0, 0.0)
_m = ob_wall0_stuff4.modifiers.new('Bevel — ND B', 'BEVEL')
_m.width = 0.001
_m.width_pct = 0.001
_m.use_clamp_overlap = False
_m.offset_type = 'WIDTH'
_m.loop_slide = False
_m.face_strength_mode = 'FSTR_AFFECTED'
_m.miter_outer = 'MITER_ARC'
_m = ob_wall0_stuff4.modifiers.new('Weld — ND B', 'WELD')
_m.merge_threshold = 1e-05
_m = ob_wall0_stuff4.modifiers.new('Smooth — ND SBA', 'NODES')
_m.node_group = ng_smooth_by_angle_002
_gi = [s.identifier for s in ng_smooth_by_angle_002.interface.items_tree if s.item_type == 'SOCKET' and s.in_out == 'INPUT']
_m[_gi[1]] = 1.047  # 'Angle'
_m[_gi[2]] = True  # 'Ignore Sharpness'
_m.use_pin_to_last = True
_m.show_group_selector = False
_m = ob_wall0_stuff4.modifiers.new('Weighted Normal — ND WN', 'WEIGHTED_NORMAL')
_m.use_pin_to_last = True
_m.weight = 100
_m.keep_sharp = True
_m.use_face_influence = True

# ---- collection membership
col_ceilingstuff_stuff4.objects.link(ob_wall0_stuff4)

# ---- scene / render settings (as saved in the file)
scene.frame_start = 1; scene.frame_end = 250; scene.frame_set(1)
scene.render.engine = 'BLENDER_EEVEE_NEXT'
scene.render.bake_bias = 0.0
scene.render.bake_samples = 0
scene.render.compositor_device = 'GPU'
scene.eevee.use_volume_custom_range = False
scene.eevee.fast_gi_thickness_near = 0.1
scene.eevee.fast_gi_thickness_far = 0.0
scene.eevee.ray_tracing_options.screen_trace_thickness = 0.1
bpy.context.view_layer.update()

# ---- added for rendering (the .blend has no active camera and no usable light): camera, sun + grey world if the file has none
cam_auto = bpy.data.cameras.new('AutoCamera')
cam_auto.lens = 50.0
cam_auto.sensor_width = 36.0
cam_auto.clip_end = 1000.0
ob_auto_camera = bpy.data.objects.new('AutoCamera', cam_auto)
scene.collection.objects.link(ob_auto_camera)
ob_auto_camera.location = (0.423228, -0.507874, 0.323588)
ob_auto_camera.rotation_euler = (1.09748, -7.21219e-08, 0.694738)
scene.camera = ob_auto_camera
light_auto_sun = bpy.data.lights.new('AutoSun', 'SUN')
light_auto_sun.energy = 3.0
light_auto_sun.angle = 0.0523599
ob_auto_sun = bpy.data.objects.new('AutoSun', light_auto_sun)
scene.collection.objects.link(ob_auto_sun)
ob_auto_sun.rotation_euler = (0.872665, 0.174533, 0.523599)
if scene.world is None:
    world_auto = bpy.data.worlds.new('AutoWorld')
    world_auto.color = (0.3, 0.3, 0.3)
    scene.world = world_auto
bpy.context.view_layer.update()

